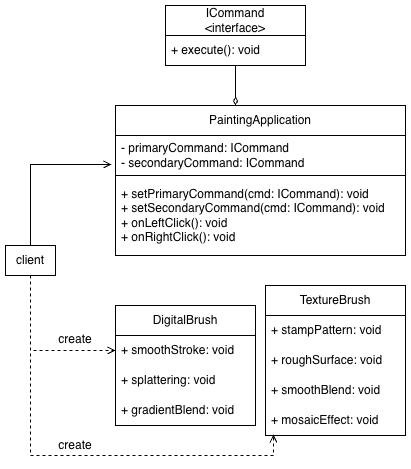

The diagram above was exported from draw.io. Its source (the exported page's mxGraphModel, read from the mxfile embedded in the PNG):
<mxGraphModel dx="946" dy="586" grid="1" gridSize="10" guides="1" tooltips="1" connect="1" arrows="1" fold="1" page="1" pageScale="1" pageWidth="850" pageHeight="1100" math="0" shadow="0">
  <root>
    <mxCell id="0" />
    <mxCell id="1" parent="0" />
    <mxCell id="2" style="edgeStyle=orthogonalEdgeStyle;rounded=0;orthogonalLoop=1;jettySize=auto;html=1;entryX=0;entryY=0.5;entryDx=0;entryDy=0;endArrow=open;endFill=0;dashed=1;" edge="1" source="3" target="10" parent="1">
      <mxGeometry relative="1" as="geometry" />
    </mxCell>
    <mxCell id="3" value="client" style="rounded=0;whiteSpace=wrap;html=1;" vertex="1" parent="1">
      <mxGeometry x="250" y="350" width="50" height="30" as="geometry" />
    </mxCell>
    <mxCell id="4" value="PaintingApplication" style="swimlane;fontStyle=0;childLayout=stackLayout;horizontal=1;startSize=30;horizontalStack=0;resizeParent=1;resizeParentMax=0;resizeLast=0;collapsible=1;marginBottom=0;whiteSpace=wrap;html=1;" vertex="1" parent="1">
      <mxGeometry x="360" y="210" width="290" height="150" as="geometry" />
    </mxCell>
    <mxCell id="5" value="- primaryCommand: ICommand&lt;div&gt;- secondaryCommand: ICommand&lt;/div&gt;" style="text;strokeColor=default;fillColor=none;align=left;verticalAlign=middle;spacingLeft=4;spacingRight=4;overflow=hidden;points=[[0,0.5],[1,0.5]];portConstraint=eastwest;rotatable=0;whiteSpace=wrap;html=1;" vertex="1" parent="4">
      <mxGeometry y="30" width="290" height="40" as="geometry" />
    </mxCell>
    <mxCell id="6" value="+ setPrimaryCommand(cmd: ICommand): void&lt;br&gt;        + setSecondaryCommand(cmd: ICommand): void&lt;br&gt;        + onLeftClick(): void&lt;br&gt;        + onRightClick(): void" style="text;strokeColor=none;fillColor=none;align=left;verticalAlign=middle;spacingLeft=4;spacingRight=4;overflow=hidden;points=[[0,0.5],[1,0.5]];portConstraint=eastwest;rotatable=0;whiteSpace=wrap;html=1;" vertex="1" parent="4">
      <mxGeometry y="70" width="290" height="80" as="geometry" />
    </mxCell>
    <mxCell id="7" value="ICommand&lt;br&gt;&amp;lt;interface&amp;gt;" style="swimlane;fontStyle=0;childLayout=stackLayout;horizontal=1;startSize=30;horizontalStack=0;resizeParent=1;resizeParentMax=0;resizeLast=0;collapsible=1;marginBottom=0;whiteSpace=wrap;html=1;" vertex="1" parent="1">
      <mxGeometry x="410" y="110" width="140" height="60" as="geometry" />
    </mxCell>
    <mxCell id="8" value="+ execute(): void" style="text;strokeColor=none;fillColor=none;align=left;verticalAlign=middle;spacingLeft=4;spacingRight=4;overflow=hidden;points=[[0,0.5],[1,0.5]];portConstraint=eastwest;rotatable=0;whiteSpace=wrap;html=1;" vertex="1" parent="7">
      <mxGeometry y="30" width="140" height="30" as="geometry" />
    </mxCell>
    <mxCell id="9" value="DigitalBrush" style="swimlane;fontStyle=0;childLayout=stackLayout;horizontal=1;startSize=30;horizontalStack=0;resizeParent=1;resizeParentMax=0;resizeLast=0;collapsible=1;marginBottom=0;whiteSpace=wrap;html=1;" vertex="1" parent="1">
      <mxGeometry x="360" y="410" width="140" height="120" as="geometry" />
    </mxCell>
    <mxCell id="10" value="+ smoothStroke: void" style="text;strokeColor=none;fillColor=none;align=left;verticalAlign=middle;spacingLeft=4;spacingRight=4;overflow=hidden;points=[[0,0.5],[1,0.5]];portConstraint=eastwest;rotatable=0;whiteSpace=wrap;html=1;" vertex="1" parent="9">
      <mxGeometry y="30" width="140" height="30" as="geometry" />
    </mxCell>
    <mxCell id="11" value="+ splattering: void" style="text;strokeColor=none;fillColor=none;align=left;verticalAlign=middle;spacingLeft=4;spacingRight=4;overflow=hidden;points=[[0,0.5],[1,0.5]];portConstraint=eastwest;rotatable=0;whiteSpace=wrap;html=1;" vertex="1" parent="9">
      <mxGeometry y="60" width="140" height="30" as="geometry" />
    </mxCell>
    <mxCell id="12" value="+ gradientBlend: void" style="text;strokeColor=none;fillColor=none;align=left;verticalAlign=middle;spacingLeft=4;spacingRight=4;overflow=hidden;points=[[0,0.5],[1,0.5]];portConstraint=eastwest;rotatable=0;whiteSpace=wrap;html=1;" vertex="1" parent="9">
      <mxGeometry y="90" width="140" height="30" as="geometry" />
    </mxCell>
    <mxCell id="13" value="TextureBrush" style="swimlane;fontStyle=0;childLayout=stackLayout;horizontal=1;startSize=30;horizontalStack=0;resizeParent=1;resizeParentMax=0;resizeLast=0;collapsible=1;marginBottom=0;whiteSpace=wrap;html=1;" vertex="1" parent="1">
      <mxGeometry x="510" y="390" width="140" height="150" as="geometry" />
    </mxCell>
    <mxCell id="14" value="+ stampPattern: void" style="text;strokeColor=none;fillColor=none;align=left;verticalAlign=middle;spacingLeft=4;spacingRight=4;overflow=hidden;points=[[0,0.5],[1,0.5]];portConstraint=eastwest;rotatable=0;whiteSpace=wrap;html=1;" vertex="1" parent="13">
      <mxGeometry y="30" width="140" height="30" as="geometry" />
    </mxCell>
    <mxCell id="15" value="+ roughSurface: void" style="text;strokeColor=none;fillColor=none;align=left;verticalAlign=middle;spacingLeft=4;spacingRight=4;overflow=hidden;points=[[0,0.5],[1,0.5]];portConstraint=eastwest;rotatable=0;whiteSpace=wrap;html=1;" vertex="1" parent="13">
      <mxGeometry y="60" width="140" height="30" as="geometry" />
    </mxCell>
    <mxCell id="16" value="+ smoothBlend: void" style="text;strokeColor=none;fillColor=none;align=left;verticalAlign=middle;spacingLeft=4;spacingRight=4;overflow=hidden;points=[[0,0.5],[1,0.5]];portConstraint=eastwest;rotatable=0;whiteSpace=wrap;html=1;" vertex="1" parent="13">
      <mxGeometry y="90" width="140" height="30" as="geometry" />
    </mxCell>
    <mxCell id="17" value="+ mosaicEffect: void" style="text;strokeColor=none;fillColor=none;align=left;verticalAlign=middle;spacingLeft=4;spacingRight=4;overflow=hidden;points=[[0,0.5],[1,0.5]];portConstraint=eastwest;rotatable=0;whiteSpace=wrap;html=1;" vertex="1" parent="13">
      <mxGeometry y="120" width="140" height="30" as="geometry" />
    </mxCell>
    <mxCell id="18" style="edgeStyle=orthogonalEdgeStyle;rounded=0;orthogonalLoop=1;jettySize=auto;html=1;entryX=-0.014;entryY=0.725;entryDx=0;entryDy=0;entryPerimeter=0;endArrow=open;endFill=0;" edge="1" source="3" target="5" parent="1">
      <mxGeometry relative="1" as="geometry" />
    </mxCell>
    <mxCell id="19" style="edgeStyle=orthogonalEdgeStyle;rounded=0;orthogonalLoop=1;jettySize=auto;html=1;entryX=0.057;entryY=0.967;entryDx=0;entryDy=0;entryPerimeter=0;endArrow=open;endFill=0;dashed=1;" edge="1" source="3" target="17" parent="1">
      <mxGeometry relative="1" as="geometry" />
    </mxCell>
    <mxCell id="20" value="create" style="text;html=1;whiteSpace=wrap;strokeColor=none;fillColor=none;align=center;verticalAlign=middle;rounded=0;" vertex="1" parent="1">
      <mxGeometry x="290" y="535" width="60" height="30" as="geometry" />
    </mxCell>
    <mxCell id="21" value="create" style="text;html=1;whiteSpace=wrap;strokeColor=none;fillColor=none;align=center;verticalAlign=middle;rounded=0;" vertex="1" parent="1">
      <mxGeometry x="290" y="429" width="60" height="30" as="geometry" />
    </mxCell>
    <mxCell id="22" style="edgeStyle=orthogonalEdgeStyle;rounded=0;orthogonalLoop=1;jettySize=auto;html=1;entryX=0.414;entryY=0;entryDx=0;entryDy=0;entryPerimeter=0;startArrow=none;startFill=0;endArrow=diamondThin;endFill=0;" edge="1" source="7" target="4" parent="1">
      <mxGeometry relative="1" as="geometry" />
    </mxCell>
  </root>
</mxGraphModel>